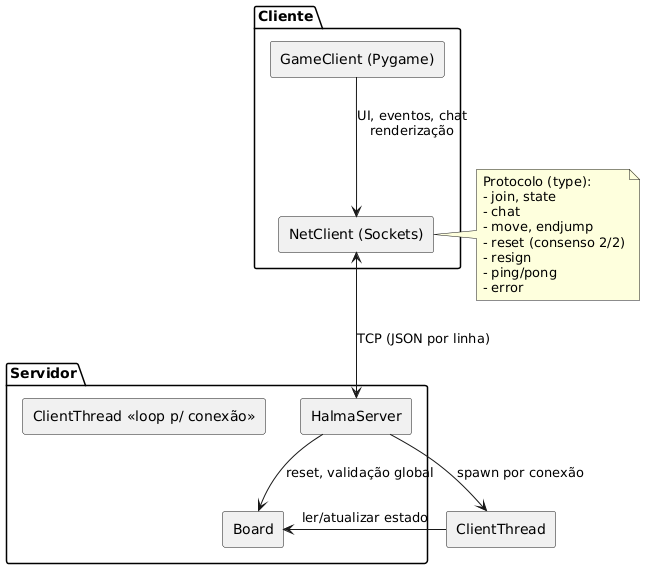

The diagram above was rendered by PlantUML. Its source (embedded in the PNG):
@startuml
skinparam componentStyle rectangle
skinparam shadowing false

package "Cliente" {
  [GameClient (Pygame)]
  [NetClient (Sockets)]
}

package "Servidor" {
  [HalmaServer]
  [ClientThread <<loop p/ conexão>>]
  [Board]
}

[GameClient (Pygame)] -down-> [NetClient (Sockets)] : UI, eventos, chat\nrenderização

[NetClient (Sockets)] <--> [HalmaServer] : TCP (JSON por linha)
[HalmaServer] --> [ClientThread] : spawn por conexão
[ClientThread] --> [Board] : ler/atualizar estado
[HalmaServer] --> [Board] : reset, validação global

note right of [NetClient (Sockets)]
Protocolo (type):
- join, state
- chat
- move, endjump
- reset (consenso 2/2)
- resign
- ping/pong
- error
end note
@enduml